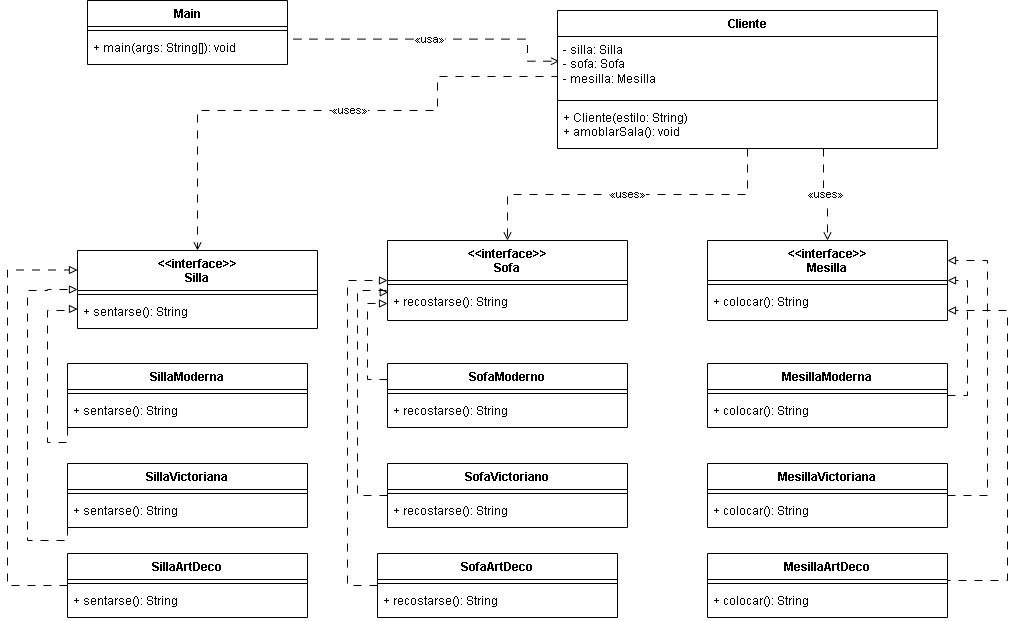

The diagram above was exported from draw.io. Its source (the exported page's mxGraphModel, read from the mxfile embedded in the PNG):
<mxGraphModel dx="3698" dy="721" grid="1" gridSize="10" guides="1" tooltips="1" connect="1" arrows="1" fold="1" page="1" pageScale="1" pageWidth="2400" pageHeight="1100" math="0" shadow="0">
  <root>
    <mxCell id="0" />
    <mxCell id="1" parent="0" />
    <mxCell id="main" parent="1" style="swimlane;fontStyle=1;align=center;verticalAlign=top;childLayout=stackLayout;horizontal=1;startSize=26;horizontalStack=0;resizeParent=1;resizeParentMax=0;resizeLast=0;collapsible=1;marginBottom=0;whiteSpace=wrap;html=1;" value="Main" vertex="1">
      <mxGeometry height="64" width="200" x="80" y="60" as="geometry" />
    </mxCell>
    <mxCell id="main-sep" parent="main" style="line;strokeWidth=1;fillColor=none;align=left;verticalAlign=middle;spacingTop=-1;spacingLeft=3;spacingRight=3;rotatable=0;labelPosition=right;points=[];portConstraint=eastwest;strokeColor=inherit;" value="" vertex="1">
      <mxGeometry height="8" width="200" y="26" as="geometry" />
    </mxCell>
    <mxCell id="main-methods" parent="main" style="text;strokeColor=none;fillColor=none;align=left;verticalAlign=top;spacingLeft=4;spacingRight=4;overflow=hidden;rotatable=0;points=[[0,0.5],[1,0.5]];portConstraint=eastwest;whiteSpace=wrap;html=1;" value="+ main(args: String[]): void" vertex="1">
      <mxGeometry height="30" width="200" y="34" as="geometry" />
    </mxCell>
    <mxCell id="cliente" parent="1" style="swimlane;fontStyle=1;align=center;verticalAlign=top;childLayout=stackLayout;horizontal=1;startSize=26;horizontalStack=0;resizeParent=1;resizeParentMax=0;resizeLast=0;collapsible=1;marginBottom=0;whiteSpace=wrap;html=1;" value="Cliente" vertex="1">
      <mxGeometry height="138" width="380" x="550" y="70" as="geometry" />
    </mxCell>
    <mxCell id="cliente-attrs" parent="cliente" style="text;strokeColor=none;fillColor=none;align=left;verticalAlign=top;spacingLeft=4;spacingRight=4;overflow=hidden;rotatable=0;points=[[0,0.5],[1,0.5]];portConstraint=eastwest;whiteSpace=wrap;html=1;" value="&lt;div&gt;- silla: Silla&lt;/div&gt;&lt;div&gt;- sofa: Sofa&lt;/div&gt;&lt;div&gt;- mesilla: Mesilla&lt;/div&gt;" vertex="1">
      <mxGeometry height="60" width="380" y="26" as="geometry" />
    </mxCell>
    <mxCell id="cliente-sep" parent="cliente" style="line;strokeWidth=1;fillColor=none;align=left;verticalAlign=middle;spacingTop=-1;spacingLeft=3;spacingRight=3;rotatable=0;labelPosition=right;points=[];portConstraint=eastwest;strokeColor=inherit;" value="" vertex="1">
      <mxGeometry height="8" width="380" y="86" as="geometry" />
    </mxCell>
    <mxCell id="cliente-methods" parent="cliente" style="text;strokeColor=none;fillColor=none;align=left;verticalAlign=top;spacingLeft=4;spacingRight=4;overflow=hidden;rotatable=0;points=[[0,0.5],[1,0.5]];portConstraint=eastwest;whiteSpace=wrap;html=1;" value="&lt;div&gt;+ Cliente(estilo: String)&lt;/div&gt;&lt;div&gt;+ amoblarSala(): void&lt;/div&gt;" vertex="1">
      <mxGeometry height="44" width="380" y="94" as="geometry" />
    </mxCell>
    <mxCell id="if-silla" parent="1" style="swimlane;fontStyle=1;align=center;verticalAlign=top;childLayout=stackLayout;horizontal=1;startSize=40;horizontalStack=0;resizeParent=1;resizeParentMax=0;resizeLast=0;collapsible=1;marginBottom=0;whiteSpace=wrap;html=1;" value="&amp;lt;&amp;lt;interface&amp;gt;&amp;gt;&lt;br&gt;Silla" vertex="1">
      <mxGeometry height="78" width="240" x="70" y="310" as="geometry" />
    </mxCell>
    <mxCell id="if-silla-sep" parent="if-silla" style="line;strokeWidth=1;fillColor=none;align=left;verticalAlign=middle;spacingTop=-1;spacingLeft=3;spacingRight=3;rotatable=0;labelPosition=right;points=[];portConstraint=eastwest;strokeColor=inherit;" value="" vertex="1">
      <mxGeometry height="8" width="240" y="40" as="geometry" />
    </mxCell>
    <mxCell id="if-silla-methods" parent="if-silla" style="text;strokeColor=none;fillColor=none;align=left;verticalAlign=top;spacingLeft=4;spacingRight=4;overflow=hidden;rotatable=0;points=[[0,0.5],[1,0.5]];portConstraint=eastwest;whiteSpace=wrap;html=1;" value="+ sentarse(): String" vertex="1">
      <mxGeometry height="30" width="240" y="48" as="geometry" />
    </mxCell>
    <mxCell id="if-sofa" parent="1" style="swimlane;fontStyle=1;align=center;verticalAlign=top;childLayout=stackLayout;horizontal=1;startSize=40;horizontalStack=0;resizeParent=1;resizeParentMax=0;resizeLast=0;collapsible=1;marginBottom=0;whiteSpace=wrap;html=1;" value="&amp;lt;&amp;lt;interface&amp;gt;&amp;gt;&lt;br&gt;Sofa" vertex="1">
      <mxGeometry height="80" width="240" x="380" y="300" as="geometry" />
    </mxCell>
    <mxCell id="if-sofa-sep" parent="if-sofa" style="line;strokeWidth=1;fillColor=none;align=left;verticalAlign=middle;spacingTop=-1;spacingLeft=3;spacingRight=3;rotatable=0;labelPosition=right;points=[];portConstraint=eastwest;strokeColor=inherit;" value="" vertex="1">
      <mxGeometry height="8" width="240" y="40" as="geometry" />
    </mxCell>
    <mxCell id="if-sofa-methods" parent="if-sofa" style="text;strokeColor=none;fillColor=none;align=left;verticalAlign=top;spacingLeft=4;spacingRight=4;overflow=hidden;rotatable=0;points=[[0,0.5],[1,0.5]];portConstraint=eastwest;whiteSpace=wrap;html=1;" value="+ recostarse(): String" vertex="1">
      <mxGeometry height="30" width="240" y="48" as="geometry" />
    </mxCell>
    <mxCell id="if-mesilla" parent="1" style="swimlane;fontStyle=1;align=center;verticalAlign=top;childLayout=stackLayout;horizontal=1;startSize=40;horizontalStack=0;resizeParent=1;resizeParentMax=0;resizeLast=0;collapsible=1;marginBottom=0;whiteSpace=wrap;html=1;" value="&amp;lt;&amp;lt;interface&amp;gt;&amp;gt;&lt;br&gt;Mesilla" vertex="1">
      <mxGeometry height="80" width="240" x="700" y="300" as="geometry" />
    </mxCell>
    <mxCell id="if-mesilla-sep" parent="if-mesilla" style="line;strokeWidth=1;fillColor=none;align=left;verticalAlign=middle;spacingTop=-1;spacingLeft=3;spacingRight=3;rotatable=0;labelPosition=right;points=[];portConstraint=eastwest;strokeColor=inherit;" value="" vertex="1">
      <mxGeometry height="8" width="240" y="40" as="geometry" />
    </mxCell>
    <mxCell id="if-mesilla-methods" parent="if-mesilla" style="text;strokeColor=none;fillColor=none;align=left;verticalAlign=top;spacingLeft=4;spacingRight=4;overflow=hidden;rotatable=0;points=[[0,0.5],[1,0.5]];portConstraint=eastwest;whiteSpace=wrap;html=1;" value="+ colocar(): String" vertex="1">
      <mxGeometry height="30" width="240" y="48" as="geometry" />
    </mxCell>
    <mxCell id="c-m-silla" parent="1" style="swimlane;fontStyle=1;align=center;verticalAlign=top;childLayout=stackLayout;horizontal=1;startSize=26;horizontalStack=0;resizeParent=1;resizeParentMax=0;resizeLast=0;collapsible=1;marginBottom=0;whiteSpace=wrap;html=1;" value="SillaModerna" vertex="1">
      <mxGeometry height="64" width="240" x="60" y="423" as="geometry" />
    </mxCell>
    <mxCell id="c-m-silla-sep" parent="c-m-silla" style="line;strokeWidth=1;fillColor=none;align=left;verticalAlign=middle;spacingTop=-1;spacingLeft=3;spacingRight=3;rotatable=0;labelPosition=right;points=[];portConstraint=eastwest;strokeColor=inherit;" value="" vertex="1">
      <mxGeometry height="8" width="240" y="26" as="geometry" />
    </mxCell>
    <mxCell id="c-m-silla-methods" parent="c-m-silla" style="text;strokeColor=none;fillColor=none;align=left;verticalAlign=top;spacingLeft=4;spacingRight=4;overflow=hidden;rotatable=0;points=[[0,0.5],[1,0.5]];portConstraint=eastwest;whiteSpace=wrap;html=1;" value="+ sentarse(): String" vertex="1">
      <mxGeometry height="30" width="240" y="34" as="geometry" />
    </mxCell>
    <mxCell id="c-m-sofa" parent="1" style="swimlane;fontStyle=1;align=center;verticalAlign=top;childLayout=stackLayout;horizontal=1;startSize=26;horizontalStack=0;resizeParent=1;resizeParentMax=0;resizeLast=0;collapsible=1;marginBottom=0;whiteSpace=wrap;html=1;" value="SofaModerno" vertex="1">
      <mxGeometry height="64" width="240" x="380" y="423" as="geometry" />
    </mxCell>
    <mxCell id="c-m-sofa-sep" parent="c-m-sofa" style="line;strokeWidth=1;fillColor=none;align=left;verticalAlign=middle;spacingTop=-1;spacingLeft=3;spacingRight=3;rotatable=0;labelPosition=right;points=[];portConstraint=eastwest;strokeColor=inherit;" value="" vertex="1">
      <mxGeometry height="8" width="240" y="26" as="geometry" />
    </mxCell>
    <mxCell id="c-m-sofa-methods" parent="c-m-sofa" style="text;strokeColor=none;fillColor=none;align=left;verticalAlign=top;spacingLeft=4;spacingRight=4;overflow=hidden;rotatable=0;points=[[0,0.5],[1,0.5]];portConstraint=eastwest;whiteSpace=wrap;html=1;" value="+ recostarse(): String" vertex="1">
      <mxGeometry height="30" width="240" y="34" as="geometry" />
    </mxCell>
    <mxCell id="c-m-mesilla" parent="1" style="swimlane;fontStyle=1;align=center;verticalAlign=top;childLayout=stackLayout;horizontal=1;startSize=26;horizontalStack=0;resizeParent=1;resizeParentMax=0;resizeLast=0;collapsible=1;marginBottom=0;whiteSpace=wrap;html=1;" value="MesillaModerna" vertex="1">
      <mxGeometry height="64" width="240" x="700" y="423" as="geometry" />
    </mxCell>
    <mxCell id="c-m-mesilla-sep" parent="c-m-mesilla" style="line;strokeWidth=1;fillColor=none;align=left;verticalAlign=middle;spacingTop=-1;spacingLeft=3;spacingRight=3;rotatable=0;labelPosition=right;points=[];portConstraint=eastwest;strokeColor=inherit;" value="" vertex="1">
      <mxGeometry height="8" width="240" y="26" as="geometry" />
    </mxCell>
    <mxCell id="c-m-mesilla-methods" parent="c-m-mesilla" style="text;strokeColor=none;fillColor=none;align=left;verticalAlign=top;spacingLeft=4;spacingRight=4;overflow=hidden;rotatable=0;points=[[0,0.5],[1,0.5]];portConstraint=eastwest;whiteSpace=wrap;html=1;" value="+ colocar(): String" vertex="1">
      <mxGeometry height="30" width="240" y="34" as="geometry" />
    </mxCell>
    <mxCell id="c-v-silla" parent="1" style="swimlane;fontStyle=1;align=center;verticalAlign=top;childLayout=stackLayout;horizontal=1;startSize=26;horizontalStack=0;resizeParent=1;resizeParentMax=0;resizeLast=0;collapsible=1;marginBottom=0;whiteSpace=wrap;html=1;" value="SillaVictoriana" vertex="1">
      <mxGeometry height="64" width="240" x="60" y="523" as="geometry" />
    </mxCell>
    <mxCell id="c-v-silla-sep" parent="c-v-silla" style="line;strokeWidth=1;fillColor=none;align=left;verticalAlign=middle;spacingTop=-1;spacingLeft=3;spacingRight=3;rotatable=0;labelPosition=right;points=[];portConstraint=eastwest;strokeColor=inherit;" value="" vertex="1">
      <mxGeometry height="8" width="240" y="26" as="geometry" />
    </mxCell>
    <mxCell id="c-v-silla-methods" parent="c-v-silla" style="text;strokeColor=none;fillColor=none;align=left;verticalAlign=top;spacingLeft=4;spacingRight=4;overflow=hidden;rotatable=0;points=[[0,0.5],[1,0.5]];portConstraint=eastwest;whiteSpace=wrap;html=1;" value="+ sentarse(): String" vertex="1">
      <mxGeometry height="30" width="240" y="34" as="geometry" />
    </mxCell>
    <mxCell id="c-v-sofa" parent="1" style="swimlane;fontStyle=1;align=center;verticalAlign=top;childLayout=stackLayout;horizontal=1;startSize=26;horizontalStack=0;resizeParent=1;resizeParentMax=0;resizeLast=0;collapsible=1;marginBottom=0;whiteSpace=wrap;html=1;" value="SofaVictoriano" vertex="1">
      <mxGeometry height="64" width="240" x="380" y="523" as="geometry" />
    </mxCell>
    <mxCell id="c-v-sofa-sep" parent="c-v-sofa" style="line;strokeWidth=1;fillColor=none;align=left;verticalAlign=middle;spacingTop=-1;spacingLeft=3;spacingRight=3;rotatable=0;labelPosition=right;points=[];portConstraint=eastwest;strokeColor=inherit;" value="" vertex="1">
      <mxGeometry height="8" width="240" y="26" as="geometry" />
    </mxCell>
    <mxCell id="c-v-sofa-methods" parent="c-v-sofa" style="text;strokeColor=none;fillColor=none;align=left;verticalAlign=top;spacingLeft=4;spacingRight=4;overflow=hidden;rotatable=0;points=[[0,0.5],[1,0.5]];portConstraint=eastwest;whiteSpace=wrap;html=1;" value="+ recostarse(): String" vertex="1">
      <mxGeometry height="30" width="240" y="34" as="geometry" />
    </mxCell>
    <mxCell id="c-v-mesilla" parent="1" style="swimlane;fontStyle=1;align=center;verticalAlign=top;childLayout=stackLayout;horizontal=1;startSize=26;horizontalStack=0;resizeParent=1;resizeParentMax=0;resizeLast=0;collapsible=1;marginBottom=0;whiteSpace=wrap;html=1;" value="MesillaVictoriana" vertex="1">
      <mxGeometry height="64" width="240" x="700" y="523" as="geometry" />
    </mxCell>
    <mxCell id="c-v-mesilla-sep" parent="c-v-mesilla" style="line;strokeWidth=1;fillColor=none;align=left;verticalAlign=middle;spacingTop=-1;spacingLeft=3;spacingRight=3;rotatable=0;labelPosition=right;points=[];portConstraint=eastwest;strokeColor=inherit;" value="" vertex="1">
      <mxGeometry height="8" width="240" y="26" as="geometry" />
    </mxCell>
    <mxCell id="c-v-mesilla-methods" parent="c-v-mesilla" style="text;strokeColor=none;fillColor=none;align=left;verticalAlign=top;spacingLeft=4;spacingRight=4;overflow=hidden;rotatable=0;points=[[0,0.5],[1,0.5]];portConstraint=eastwest;whiteSpace=wrap;html=1;" value="+ colocar(): String" vertex="1">
      <mxGeometry height="30" width="240" y="34" as="geometry" />
    </mxCell>
    <mxCell id="c-a-silla" parent="1" style="swimlane;fontStyle=1;align=center;verticalAlign=top;childLayout=stackLayout;horizontal=1;startSize=26;horizontalStack=0;resizeParent=1;resizeParentMax=0;resizeLast=0;collapsible=1;marginBottom=0;whiteSpace=wrap;html=1;" value="SillaArtDeco" vertex="1">
      <mxGeometry height="64" width="240" x="60" y="613" as="geometry" />
    </mxCell>
    <mxCell id="c-a-silla-sep" parent="c-a-silla" style="line;strokeWidth=1;fillColor=none;align=left;verticalAlign=middle;spacingTop=-1;spacingLeft=3;spacingRight=3;rotatable=0;labelPosition=right;points=[];portConstraint=eastwest;strokeColor=inherit;" value="" vertex="1">
      <mxGeometry height="8" width="240" y="26" as="geometry" />
    </mxCell>
    <mxCell id="c-a-silla-methods" parent="c-a-silla" style="text;strokeColor=none;fillColor=none;align=left;verticalAlign=top;spacingLeft=4;spacingRight=4;overflow=hidden;rotatable=0;points=[[0,0.5],[1,0.5]];portConstraint=eastwest;whiteSpace=wrap;html=1;" value="+ sentarse(): String" vertex="1">
      <mxGeometry height="30" width="240" y="34" as="geometry" />
    </mxCell>
    <mxCell id="c-a-sofa" parent="1" style="swimlane;fontStyle=1;align=center;verticalAlign=top;childLayout=stackLayout;horizontal=1;startSize=26;horizontalStack=0;resizeParent=1;resizeParentMax=0;resizeLast=0;collapsible=1;marginBottom=0;whiteSpace=wrap;html=1;" value="SofaArtDeco" vertex="1">
      <mxGeometry height="64" width="240" x="370" y="613" as="geometry" />
    </mxCell>
    <mxCell id="c-a-sofa-sep" parent="c-a-sofa" style="line;strokeWidth=1;fillColor=none;align=left;verticalAlign=middle;spacingTop=-1;spacingLeft=3;spacingRight=3;rotatable=0;labelPosition=right;points=[];portConstraint=eastwest;strokeColor=inherit;" value="" vertex="1">
      <mxGeometry height="8" width="240" y="26" as="geometry" />
    </mxCell>
    <mxCell id="c-a-sofa-methods" parent="c-a-sofa" style="text;strokeColor=none;fillColor=none;align=left;verticalAlign=top;spacingLeft=4;spacingRight=4;overflow=hidden;rotatable=0;points=[[0,0.5],[1,0.5]];portConstraint=eastwest;whiteSpace=wrap;html=1;" value="+ recostarse(): String" vertex="1">
      <mxGeometry height="30" width="240" y="34" as="geometry" />
    </mxCell>
    <mxCell id="c-a-mesilla" parent="1" style="swimlane;fontStyle=1;align=center;verticalAlign=top;childLayout=stackLayout;horizontal=1;startSize=26;horizontalStack=0;resizeParent=1;resizeParentMax=0;resizeLast=0;collapsible=1;marginBottom=0;whiteSpace=wrap;html=1;" value="MesillaArtDeco" vertex="1">
      <mxGeometry height="64" width="240" x="700" y="613" as="geometry" />
    </mxCell>
    <mxCell id="c-a-mesilla-sep" parent="c-a-mesilla" style="line;strokeWidth=1;fillColor=none;align=left;verticalAlign=middle;spacingTop=-1;spacingLeft=3;spacingRight=3;rotatable=0;labelPosition=right;points=[];portConstraint=eastwest;strokeColor=inherit;" value="" vertex="1">
      <mxGeometry height="8" width="240" y="26" as="geometry" />
    </mxCell>
    <mxCell id="c-a-mesilla-methods" parent="c-a-mesilla" style="text;strokeColor=none;fillColor=none;align=left;verticalAlign=top;spacingLeft=4;spacingRight=4;overflow=hidden;rotatable=0;points=[[0,0.5],[1,0.5]];portConstraint=eastwest;whiteSpace=wrap;html=1;" value="+ colocar(): String" vertex="1">
      <mxGeometry height="30" width="240" y="34" as="geometry" />
    </mxCell>
    <mxCell id="e-main-cliente" edge="1" parent="1" style="edgeStyle=orthogonalEdgeStyle;rounded=0;orthogonalLoop=1;jettySize=auto;html=1;exitX=1;exitY=0.5;exitDx=0;exitDy=0;endArrow=open;endFill=0;dashed=1;dashPattern=8 8;entryX=0.004;entryY=0.412;entryDx=0;entryDy=0;entryPerimeter=0;" target="cliente-attrs" value="«usa»">
      <mxGeometry relative="1" as="geometry">
        <Array as="points">
          <mxPoint x="280" y="98.59" />
          <mxPoint x="520" y="98.59" />
          <mxPoint x="520" y="120.72" />
        </Array>
        <mxPoint x="279.99999999999955" y="88.53000000000011" as="sourcePoint" />
        <mxPoint x="520" y="80" as="targetPoint" />
      </mxGeometry>
    </mxCell>
    <mxCell id="e-uses-silla" edge="1" parent="1" source="cliente-methods" style="edgeStyle=orthogonalEdgeStyle;rounded=0;orthogonalLoop=1;jettySize=auto;html=1;exitX=0;exitY=0.5;exitDx=0;exitDy=0;entryX=0.5;entryY=0;entryDx=0;entryDy=0;endArrow=open;endFill=0;dashed=1;dashPattern=8 8;" target="if-silla" value="«uses»">
      <mxGeometry relative="1" as="geometry">
        <Array as="points">
          <mxPoint x="430" y="135.97" />
          <mxPoint x="430" y="170.03" />
          <mxPoint x="190" y="170.03" />
        </Array>
      </mxGeometry>
    </mxCell>
    <mxCell id="e-uses-sofa" edge="1" parent="1" source="cliente" style="edgeStyle=orthogonalEdgeStyle;rounded=0;orthogonalLoop=1;jettySize=auto;html=1;exitX=0.5;exitY=1;exitDx=0;exitDy=0;entryX=0.5;entryY=0;entryDx=0;entryDy=0;endArrow=open;endFill=0;dashed=1;dashPattern=8 8;" target="if-sofa" value="«uses»">
      <mxGeometry relative="1" as="geometry" />
    </mxCell>
    <mxCell id="e-uses-mesilla" edge="1" parent="1" source="cliente" style="edgeStyle=orthogonalEdgeStyle;rounded=0;orthogonalLoop=1;jettySize=auto;html=1;exitX=0.7;exitY=1;exitDx=0;exitDy=0;entryX=0.5;entryY=0;entryDx=0;entryDy=0;endArrow=open;endFill=0;dashed=1;dashPattern=8 8;" target="if-mesilla" value="«uses»">
      <mxGeometry relative="1" as="geometry" />
    </mxCell>
    <mxCell id="e-impl-m-silla" edge="1" parent="1" source="c-m-silla" style="edgeStyle=orthogonalEdgeStyle;rounded=0;orthogonalLoop=1;jettySize=auto;html=1;exitX=0;exitY=0.5;exitDx=0;exitDy=0;entryX=0;entryY=0.75;entryDx=0;entryDy=0;endArrow=block;endFill=0;dashed=1;dashPattern=8 8;" target="if-silla">
      <mxGeometry relative="1" as="geometry">
        <Array as="points">
          <mxPoint x="40" y="502.03" />
          <mxPoint x="40" y="370.03" />
          <mxPoint x="60" y="370.03" />
          <mxPoint x="60" y="368.52" />
        </Array>
      </mxGeometry>
    </mxCell>
    <mxCell id="e-impl-v-silla" edge="1" parent="1" source="c-v-silla" style="edgeStyle=orthogonalEdgeStyle;rounded=0;orthogonalLoop=1;jettySize=auto;html=1;exitX=0;exitY=0.5;exitDx=0;exitDy=0;entryX=0;entryY=0.5;entryDx=0;entryDy=0;endArrow=block;endFill=0;dashed=1;dashPattern=8 8;" target="if-silla">
      <mxGeometry relative="1" as="geometry">
        <Array as="points">
          <mxPoint x="60" y="600.03" />
          <mxPoint x="20" y="600.03" />
          <mxPoint x="20" y="350.03" />
          <mxPoint x="40" y="350.03" />
          <mxPoint x="40" y="349" />
        </Array>
      </mxGeometry>
    </mxCell>
    <mxCell id="e-impl-a-silla" edge="1" parent="1" source="c-a-silla" style="edgeStyle=orthogonalEdgeStyle;rounded=0;orthogonalLoop=1;jettySize=auto;html=1;exitX=0;exitY=0.5;exitDx=0;exitDy=0;entryX=0;entryY=0.25;entryDx=0;entryDy=0;endArrow=block;endFill=0;dashed=1;dashPattern=8 8;" target="if-silla">
      <mxGeometry relative="1" as="geometry">
        <Array as="points">
          <mxPoint y="645" />
          <mxPoint y="330.03" />
          <mxPoint x="70" y="330.03" />
        </Array>
      </mxGeometry>
    </mxCell>
    <mxCell id="e-impl-m-sofa" edge="1" parent="1" source="c-m-sofa" style="edgeStyle=orthogonalEdgeStyle;rounded=0;orthogonalLoop=1;jettySize=auto;html=1;exitX=0;exitY=0.25;exitDx=0;exitDy=0;entryX=0;entryY=0.5;entryDx=0;entryDy=0;endArrow=block;endFill=0;dashed=1;dashPattern=8 8;" target="if-sofa-methods">
      <mxGeometry relative="1" as="geometry" />
    </mxCell>
    <mxCell id="e-impl-v-sofa" edge="1" parent="1" source="c-v-sofa" style="edgeStyle=orthogonalEdgeStyle;rounded=0;orthogonalLoop=1;jettySize=auto;html=1;exitX=0;exitY=0.5;exitDx=0;exitDy=0;entryX=0.003;entryY=0.126;entryDx=0;entryDy=0;endArrow=block;endFill=0;dashed=1;dashPattern=8 8;entryPerimeter=0;" target="if-sofa-methods">
      <mxGeometry relative="1" as="geometry">
        <Array as="points">
          <mxPoint x="350" y="555" />
          <mxPoint x="350" y="350.03" />
          <mxPoint x="379.03" y="350.03" />
          <mxPoint x="379.03" y="351.83" />
        </Array>
      </mxGeometry>
    </mxCell>
    <mxCell id="e-impl-a-sofa" edge="1" parent="1" source="c-a-sofa" style="edgeStyle=orthogonalEdgeStyle;rounded=0;orthogonalLoop=1;jettySize=auto;html=1;exitX=0;exitY=0.5;exitDx=0;exitDy=0;entryX=0;entryY=0.5;entryDx=0;entryDy=0;endArrow=block;endFill=0;dashed=1;dashPattern=8 8;" target="if-sofa">
      <mxGeometry relative="1" as="geometry">
        <Array as="points">
          <mxPoint x="340" y="645" />
          <mxPoint x="340" y="340.03" />
        </Array>
      </mxGeometry>
    </mxCell>
    <mxCell id="e-impl-m-mesilla" edge="1" parent="1" source="c-m-mesilla" style="edgeStyle=orthogonalEdgeStyle;rounded=0;orthogonalLoop=1;jettySize=auto;html=1;exitX=1;exitY=0.5;exitDx=0;exitDy=0;entryX=1;entryY=0.5;entryDx=0;entryDy=0;endArrow=block;endFill=0;dashed=1;dashPattern=8 8;" target="if-mesilla">
      <mxGeometry relative="1" as="geometry" />
    </mxCell>
    <mxCell id="e-impl-v-mesilla" edge="1" parent="1" source="c-v-mesilla" style="edgeStyle=orthogonalEdgeStyle;rounded=0;orthogonalLoop=1;jettySize=auto;html=1;exitX=1;exitY=0.5;exitDx=0;exitDy=0;entryX=1;entryY=0.25;entryDx=0;entryDy=0;endArrow=block;endFill=0;dashed=1;dashPattern=8 8;" target="if-mesilla">
      <mxGeometry relative="1" as="geometry">
        <Array as="points">
          <mxPoint x="980" y="555" />
          <mxPoint x="980" y="320.03" />
        </Array>
      </mxGeometry>
    </mxCell>
    <mxCell id="e-impl-a-mesilla" edge="1" parent="1" source="c-a-mesilla" style="edgeStyle=orthogonalEdgeStyle;rounded=0;orthogonalLoop=1;jettySize=auto;html=1;exitX=1;exitY=0.5;exitDx=0;exitDy=0;entryX=1;entryY=0.733;entryDx=0;entryDy=0;endArrow=block;endFill=0;dashed=1;dashPattern=8 8;entryPerimeter=0;" target="if-mesilla-methods">
      <mxGeometry relative="1" as="geometry">
        <Array as="points">
          <mxPoint x="940" y="640.03" />
          <mxPoint x="1000" y="640.03" />
          <mxPoint x="1000" y="370.03" />
        </Array>
      </mxGeometry>
    </mxCell>
  </root>
</mxGraphModel>